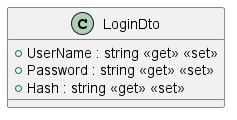

The diagram above was rendered by PlantUML. Its source (embedded in the PNG):
@startuml
class LoginDto {
    + UserName : string <<get>> <<set>>
    + Password : string <<get>> <<set>>
    + Hash : string <<get>> <<set>>
}
@enduml